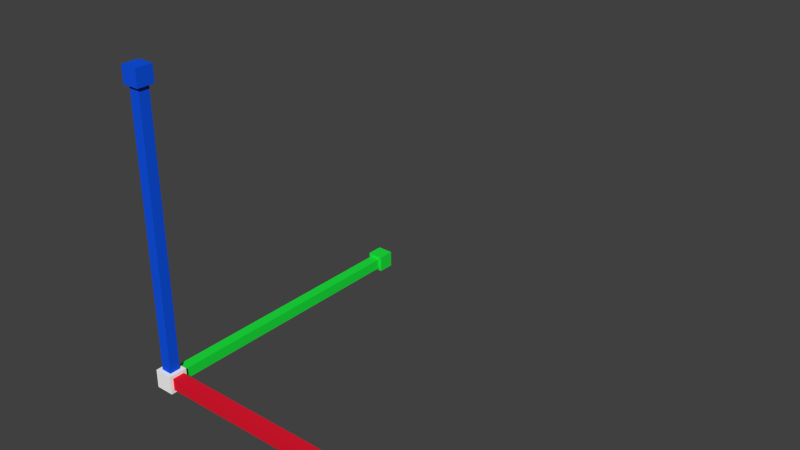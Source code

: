# Source: Manipulators.blend  (saved by Blender 2.58.1; exported with 4.5.12 LTS)
import bpy
from mathutils import Matrix  # noqa: F401  (used for matrix-valued properties, if any)

bpy.ops.wm.read_factory_settings(use_empty=True)
scene = bpy.context.scene
scene.name = 'Manipulators'

# ---- collections
col_collection_1 = bpy.data.collections.new('Collection 1'); scene.collection.children.link(col_collection_1)
col_collection_1.hide_render = True
col_collection_1.hide_viewport = True
col_collection_2 = bpy.data.collections.new('Collection 2'); scene.collection.children.link(col_collection_2)

# ---- materials (node trees are filled in below, after node groups)
mat_xaxis = bpy.data.materials.new('XAxis')
mat_xaxis.alpha_threshold = 0.0
mat_xaxis.use_transparent_shadow = False
mat_xaxis.diffuse_color = (0.8, 0.01038, 0.03075, 1.0)
mat_xaxis.roughness = 0.5
mat_xaxis.line_color = (0.0, 0.0, 0.0, 1.0)
mat_yaxis = bpy.data.materials.new('YAxis')
mat_yaxis.alpha_threshold = 0.0
mat_yaxis.use_transparent_shadow = False
mat_yaxis.diffuse_color = (0.01298, 0.8, 0.05008, 1.0)
mat_yaxis.roughness = 0.5
mat_yaxis.line_color = (0.0, 0.0, 0.0, 1.0)
mat_zaxis = bpy.data.materials.new('ZAxis')
mat_zaxis.alpha_threshold = 0.0
mat_zaxis.use_transparent_shadow = False
mat_zaxis.diffuse_color = (0.006354, 0.08908, 0.8, 1.0)
mat_zaxis.roughness = 0.5
mat_zaxis.line_color = (0.0, 0.0, 0.0, 1.0)
mat_center = bpy.data.materials.new('Center')
mat_center.alpha_threshold = 0.0
mat_center.use_transparent_shadow = False
mat_center.diffuse_color = (1.0, 1.0, 1.0, 1.0)
mat_center.roughness = 0.5
mat_center.line_color = (0.0, 0.0, 0.0, 1.0)

# ---- material node trees

# ---- world
world_world = bpy.data.worlds.new('World'); scene.world = world_world
world_world.color = (0.05088, 0.05088, 0.05088)
world_world.use_sun_shadow = False
world_world.sun_shadow_jitter_overblur = 0.0
world_world.cycles.sampling_method = 'MANUAL'
world_world.cycles.sample_map_resolution = 256

# ---- meshes
me_movemanip = bpy.data.meshes.new('MoveManip')
me_movemanip.from_pydata([(-8.403e-09, 0.0, -0.02839), (0.02055, -0.01493, -0.0127), (-0.007848, -0.02415, -0.0127), (-0.0254, 0.0, -0.0127), (-0.007848, 0.02415, -0.0127), (0.02055, 0.01493, -0.0127), (0.007848, -0.02415, 0.0127), (-0.02055, -0.01493, 0.0127), (-0.02055, 0.01493, 0.0127), (0.007848, 0.02415, 0.0127), (0.0254, 0.0, 0.0127), (8.403e-09, 6.887e-11, 0.02839), (3.678e-11, 0.01038, 1.606e-09), (-6.483e-10, 0.003209, -0.009876), (-4.231e-10, -0.008401, -0.006104), (3.263e-10, -0.008401, 0.006104), (6.713e-10, 0.003209, 0.009876), (0.4059, 0.007551, 2.395e-08), (0.4059, 0.002333, -0.007181), (0.4059, -0.006109, -0.004438), (0.4059, -0.006109, 0.004438), (0.4059, 0.002333, 0.007181), (0.4, 0.01199, 0.03689), (0.4, -0.03138, 0.0228), (0.4, -0.03138, -0.0228), (0.4, 0.01199, -0.03689), (0.4, 0.03879, 2.528e-08), (0.464, 2.794e-09, 3.11e-08), (-1.353e-09, 4.69e-10, -0.01038), (0.009876, 1.701e-10, -0.003209), (0.006104, -3.596e-10, 0.008401), (-0.006104, -4.562e-10, 0.008401), (-0.009876, 1.195e-10, -0.003209), (2.886e-09, 0.4059, -0.007551), (0.007181, 0.4059, -0.002333), (0.004438, 0.4059, 0.006109), (-0.004438, 0.4059, 0.006109), (-0.007181, 0.4059, -0.002333), (-0.03689, 0.4, -0.01199), (-0.0228, 0.4, 0.03138), (0.0228, 0.4, 0.03138), (0.03689, 0.4, -0.01199), (4.725e-09, 0.4, -0.03879), (3.725e-09, 0.464, -2.923e-08), (-1.353e-09, 0.01038, 2.759e-11), (0.009876, 0.003209, 3.218e-11), (0.006104, -0.008401, -1.305e-13), (-0.006104, -0.008401, -9.668e-11), (-0.009876, 0.003209, -1.839e-11), (3.693e-09, 0.007551, 0.4059), (0.007181, 0.002333, 0.4059), (0.004438, -0.006109, 0.4059), (-0.004438, -0.006109, 0.4059), (-0.007181, 0.002333, 0.4059), (-0.03689, 0.01199, 0.4), (-0.0228, -0.03138, 0.4), (0.0228, -0.03138, 0.4), (0.03689, 0.01199, 0.4), (4.725e-09, 0.03879, 0.4), (3.725e-09, 2.794e-09, 0.464)], [], [(2, 0, 1), (1, 0, 5), (3, 0, 2), (4, 0, 3), (5, 0, 4), (1, 5, 10), (2, 1, 6), (3, 2, 7), (4, 3, 8), (5, 4, 9), (6, 1, 10), (7, 2, 6), (8, 3, 7), (9, 4, 8), (10, 5, 9), (6, 10, 11), (7, 6, 11), (8, 7, 11), (9, 8, 11), (10, 9, 11), (12, 17, 18, 13), (13, 18, 19, 14), (14, 19, 20, 15), (15, 20, 21, 16), (17, 12, 16, 21), (17, 21, 22, 26), (21, 20, 23, 22), (20, 19, 24, 23), (19, 18, 25, 24), (18, 17, 26, 25), (25, 26, 27), (24, 25, 27), (23, 24, 27), (22, 23, 27), (26, 22, 27), (28, 33, 34, 29), (29, 34, 35, 30), (30, 35, 36, 31), (31, 36, 37, 32), (33, 28, 32, 37), (33, 37, 38, 42), (37, 36, 39, 38), (36, 35, 40, 39), (35, 34, 41, 40), (34, 33, 42, 41), (41, 42, 43), (40, 41, 43), (39, 40, 43), (38, 39, 43), (42, 38, 43), (44, 49, 50, 45), (45, 50, 51, 46), (46, 51, 52, 47), (47, 52, 53, 48), (49, 44, 48, 53), (49, 53, 54, 58), (53, 52, 55, 54), (52, 51, 56, 55), (51, 50, 57, 56), (50, 49, 58, 57), (57, 58, 59), (56, 57, 59), (55, 56, 59), (54, 55, 59), (58, 54, 59)])
me_movemanip.polygons.foreach_set('use_smooth', [True] * 65)
me_movemanip.polygons.foreach_set('material_index', [3, 3, 3, 3, 3, 3, 3, 3, 3, 3, 3, 3, 3, 3, 3, 3, 3, 3, 3, 3, 0, 0, 0, 0, 0, 0, 0, 0, 0, 0, 0, 0, 0, 0, 0, 1, 1, 1, 1, 1, 1, 1, 1, 1, 1, 1, 1, 1, 1, 1, 2, 2, 2, 2, 2, 2, 2, 2, 2, 2, 2, 2, 2, 2, 2])
me_movemanip.materials.append(mat_xaxis)
me_movemanip.materials.append(mat_yaxis)
me_movemanip.materials.append(mat_zaxis)
me_movemanip.materials.append(mat_center)
me_movemanip.use_remesh_preserve_volume = False
me_movemanip.use_remesh_preserve_attributes = False
me_movemanip.use_mirror_vertex_groups = False
me_movemanip.update()
me_scalemanipulator = bpy.data.meshes.new('ScaleManipulator')
me_scalemanipulator.from_pydata([(0.0137, 0.0137, -0.0137), (0.0137, -0.0137, -0.0137), (-0.0137, -0.0137, -0.0137), (-0.0137, 0.0137, -0.0137), (0.0137, 0.0137, 0.0137), (0.0137, -0.0137, 0.0137), (-0.0137, -0.0137, 0.0137), (-0.0137, 0.0137, 0.0137), (0.007955, 0.007955, 0.0137), (-0.007955, 0.007955, 0.0137), (-0.007955, -0.007955, 0.0137), (0.007955, -0.007955, 0.0137), (-0.007844, 0.0137, -0.007844), (-0.007844, 0.0137, 0.007844), (0.007844, 0.0137, -0.007844), (0.007844, 0.0137, 0.007844), (0.0137, 0.008846, -0.008846), (0.0137, 0.008846, 0.008846), (0.0137, -0.008846, -0.008846), (0.0137, -0.008846, 0.008846), (-0.007844, 0.4116, -0.007844), (0.007844, 0.4116, -0.007844), (0.007844, 0.4116, 0.007844), (-0.007844, 0.4116, 0.007844), (0.4116, 0.008846, -0.008846), (0.4116, -0.008847, -0.008846), (0.4116, -0.008847, 0.008846), (0.4116, 0.008846, 0.008846), (0.007955, -0.007955, 0.4116), (0.007955, 0.007955, 0.4116), (-0.007955, -0.007955, 0.4116), (-0.007955, 0.007955, 0.4116), (0.01265, 0.01265, 0.4116), (-0.01265, 0.01265, 0.4116), (-0.01265, -0.01265, 0.4116), (0.01265, -0.01265, 0.4116), (0.01265, 0.01265, 0.4365), (0.01265, -0.01265, 0.4365), (-0.01265, -0.01265, 0.4365), (-0.01265, 0.01265, 0.4365), (0.4116, 0.01273, -0.01273), (0.4116, 0.01273, 0.01273), (0.4116, -0.01273, -0.01273), (0.4116, -0.01273, 0.01273), (-0.01205, 0.4116, -0.01205), (-0.01205, 0.4116, 0.01205), (0.01205, 0.4116, -0.01205), (0.01205, 0.4116, 0.01205), (0.4343, 0.01273, -0.01273), (0.4343, -0.01273, -0.01273), (0.4343, -0.01273, 0.01273), (0.4343, 0.01273, 0.01273), (-0.01205, 0.4359, -0.01205), (0.01205, 0.4359, -0.01205), (0.01205, 0.4359, 0.01205), (-0.01205, 0.4359, 0.01205)], [], [(0, 1, 2, 3), (1, 5, 6, 2), (2, 6, 7, 3), (4, 7, 9, 8), (7, 6, 10, 9), (6, 5, 11, 10), (5, 4, 8, 11), (3, 7, 13, 12), (4, 0, 14, 15), (7, 4, 15, 13), (0, 3, 12, 14), (0, 4, 17, 16), (5, 1, 18, 19), (4, 5, 19, 17), (1, 0, 16, 18), (14, 12, 20, 21), (13, 15, 22, 23), (15, 14, 21, 22), (12, 13, 23, 20), (18, 16, 24, 25), (17, 19, 26, 27), (19, 18, 25, 26), (16, 17, 27, 24), (11, 8, 29, 28), (10, 11, 28, 30), (9, 10, 30, 31), (8, 9, 31, 29), (29, 31, 33, 32), (31, 30, 34, 33), (30, 28, 35, 34), (28, 29, 32, 35), (35, 32, 36, 37), (34, 35, 37, 38), (33, 34, 38, 39), (32, 33, 39, 36), (37, 36, 39, 38), (24, 27, 41, 40), (26, 25, 42, 43), (27, 26, 43, 41), (25, 24, 40, 42), (20, 23, 45, 44), (22, 21, 46, 47), (23, 22, 47, 45), (21, 20, 44, 46), (42, 40, 48, 49), (41, 43, 50, 51), (43, 42, 49, 50), (40, 41, 51, 48), (48, 51, 50, 49), (46, 44, 52, 53), (45, 47, 54, 55), (47, 46, 53, 54), (44, 45, 55, 52), (52, 55, 54, 53)])
me_scalemanipulator.polygons.foreach_set('material_index', [3, 3, 3, 3, 3, 3, 3, 3, 3, 3, 3, 3, 3, 3, 3, 1, 1, 1, 1, 0, 0, 0, 0, 2, 2, 2, 2, 2, 2, 2, 2, 2, 2, 2, 2, 2, 0, 0, 0, 0, 1, 1, 1, 1, 0, 0, 0, 0, 0, 1, 1, 1, 1, 1])
me_scalemanipulator.materials.append(mat_xaxis)
me_scalemanipulator.materials.append(mat_yaxis)
me_scalemanipulator.materials.append(mat_zaxis)
me_scalemanipulator.materials.append(mat_center)
me_scalemanipulator.use_remesh_preserve_volume = False
me_scalemanipulator.use_remesh_preserve_attributes = False
me_scalemanipulator.use_mirror_vertex_groups = False
me_scalemanipulator.update()

# ---- objects
ob_movemanip = bpy.data.objects.new('MoveManip', me_movemanip)
ob_scalemanipulator = bpy.data.objects.new('ScaleManipulator', me_scalemanipulator)

# ---- transforms, parenting, visibility, modifiers, constraints
ob_movemanip.location = (0.0, 0.0, 0.0)
ob_movemanip.lineart.crease_threshold = 0.0
ob_scalemanipulator.location = (0.0, 0.0, 0.0)
ob_scalemanipulator.lineart.crease_threshold = 0.0

# ---- collection membership
col_collection_1.objects.link(ob_movemanip)
col_collection_2.objects.link(ob_scalemanipulator)

# ---- scene / render settings (as saved in the file)
scene.frame_start = 1; scene.frame_end = 250; scene.frame_set(1)
scene.render.engine = 'BLENDER_EEVEE_NEXT'
scene.render.image_settings.color_mode = 'RGB'
scene.render.image_settings.compression = 90
scene.render.resolution_percentage = 50
scene.render.dither_intensity = 0.0
scene.render.bake_margin = 2
scene.render.bake_bias = 0.0
scene.cycles.use_denoising = False
scene.cycles.samples = 10
scene.cycles.sampling_pattern = 'TABULATED_SOBOL'
scene.cycles.light_sampling_threshold = 0.0
scene.cycles.use_adaptive_sampling = False
scene.cycles.use_light_tree = False
scene.cycles.blur_glossy = 0.0
scene.cycles.volume_bounces = 1
scene.cycles.pixel_filter_type = 'GAUSSIAN'
scene.cycles.sample_clamp_indirect = 0.0
scene.view_settings.view_transform = 'Standard'
bpy.context.view_layer.update()

# ---- added for rendering (the .blend has no active camera and no usable light): camera, sun
cam_auto = bpy.data.cameras.new('AutoCamera')
cam_auto.lens = 50.0
cam_auto.sensor_width = 36.0
cam_auto.clip_end = 1000.0
ob_auto_camera = bpy.data.objects.new('AutoCamera', cam_auto)
scene.collection.objects.link(ob_auto_camera)
ob_auto_camera.location = (1.01426, -0.744582, 0.853167)
ob_auto_camera.rotation_euler = (1.09748, -7.21219e-08, 0.694738)
scene.camera = ob_auto_camera
light_auto_sun = bpy.data.lights.new('AutoSun', 'SUN')
light_auto_sun.energy = 3.0
light_auto_sun.angle = 0.0523599
ob_auto_sun = bpy.data.objects.new('AutoSun', light_auto_sun)
scene.collection.objects.link(ob_auto_sun)
ob_auto_sun.rotation_euler = (0.872665, 0.174533, 0.523599)
bpy.context.view_layer.update()
